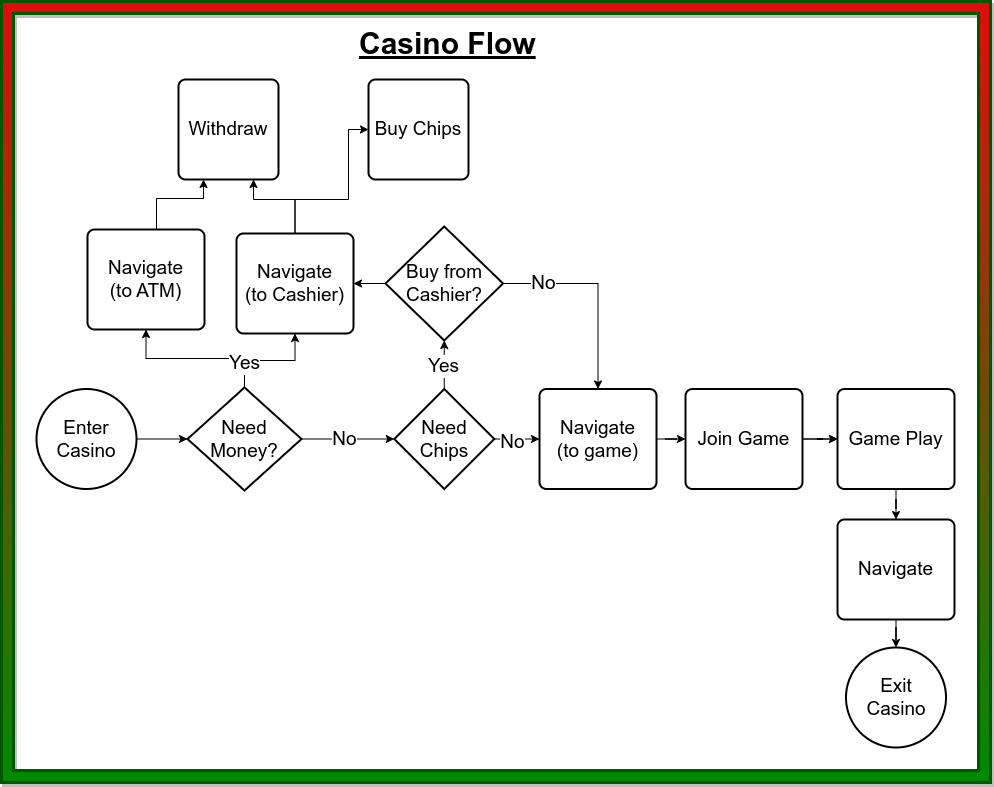

The diagram above was exported from draw.io. Its source (the exported page's mxGraphModel, read from the mxfile embedded in the PNG):
<mxGraphModel dx="1434" dy="816" grid="0" gridSize="10" guides="1" tooltips="1" connect="1" arrows="1" fold="1" page="1" pageScale="0.97" pageWidth="1100" pageHeight="850" math="0" shadow="0">
  <root>
    <mxCell id="0" />
    <mxCell id="1" parent="0" />
    <UserObject label="&lt;font style=&quot;font-size: 19px;&quot;&gt;Enter Casino&lt;/font&gt;" link="data:page/id,1X_pXKWhjoMoaRXw_O6s" id="J5gMHkphfbbnjPIxdzjO-1">
      <mxCell style="strokeWidth=2;html=1;shape=mxgraph.flowchart.start_2;whiteSpace=wrap;fontSize=19;" parent="1" vertex="1">
        <mxGeometry x="54" y="401.5" width="100" height="100" as="geometry" />
      </mxCell>
    </UserObject>
    <mxCell id="J5gMHkphfbbnjPIxdzjO-2" value="&lt;font style=&quot;font-size: 19px;&quot;&gt;Exit &lt;br&gt;Casino&lt;/font&gt;" style="strokeWidth=2;html=1;shape=mxgraph.flowchart.start_2;whiteSpace=wrap;fontSize=19;" parent="1" vertex="1">
      <mxGeometry x="863.5" y="660" width="100" height="100" as="geometry" />
    </mxCell>
    <mxCell id="6CbBNYjVHkAULpPFixV4-4" style="edgeStyle=orthogonalEdgeStyle;rounded=0;orthogonalLoop=1;jettySize=auto;html=1;" parent="1" source="J5gMHkphfbbnjPIxdzjO-7" target="6CbBNYjVHkAULpPFixV4-2" edge="1">
      <mxGeometry relative="1" as="geometry" />
    </mxCell>
    <UserObject label="&lt;font style=&quot;font-size: 19px;&quot;&gt;Game Play&lt;/font&gt;" link="data:page/id,ZwFZgh5H-EKh5n19KPtV" id="J5gMHkphfbbnjPIxdzjO-7">
      <mxCell style="rounded=1;whiteSpace=wrap;html=1;absoluteArcSize=1;arcSize=14;strokeWidth=2;fontSize=19;" parent="1" vertex="1">
        <mxGeometry x="855" y="401.5" width="117" height="100" as="geometry" />
      </mxCell>
    </UserObject>
    <mxCell id="TuVM_3K2daowRY0LqdCe-21" style="edgeStyle=orthogonalEdgeStyle;rounded=0;orthogonalLoop=1;jettySize=auto;html=1;entryX=0;entryY=0.5;entryDx=0;entryDy=0;fontSize=19;" parent="1" source="J5gMHkphfbbnjPIxdzjO-8" target="TuVM_3K2daowRY0LqdCe-20" edge="1">
      <mxGeometry relative="1" as="geometry" />
    </mxCell>
    <UserObject label="&lt;span style=&quot;font-size: 19px;&quot;&gt;Navigate&lt;br&gt;(to game)&lt;br&gt;&lt;/span&gt;" link="data:page/id,Iry6a7qEYLZbxSffxhyg" id="J5gMHkphfbbnjPIxdzjO-8">
      <mxCell style="rounded=1;whiteSpace=wrap;html=1;absoluteArcSize=1;arcSize=14;strokeWidth=2;fontSize=19;" parent="1" vertex="1">
        <mxGeometry x="557" y="401.5" width="117" height="100" as="geometry" />
      </mxCell>
    </UserObject>
    <mxCell id="gFyCX6IKJa114tpBKMjl-1" value="&lt;font style=&quot;font-size: 19px;&quot;&gt;Need Money?&lt;/font&gt;" style="strokeWidth=2;html=1;shape=mxgraph.flowchart.decision;whiteSpace=wrap;fontSize=19;" parent="1" vertex="1">
      <mxGeometry x="205" y="400" width="114" height="103" as="geometry" />
    </mxCell>
    <mxCell id="XvVmxccRHrspkCdfpxs2-1" value="&lt;font style=&quot;font-size: 19px;&quot;&gt;Withdraw&lt;/font&gt;" style="rounded=1;whiteSpace=wrap;html=1;absoluteArcSize=1;arcSize=14;strokeWidth=2;fontSize=19;" parent="1" vertex="1">
      <mxGeometry x="196" y="92" width="100" height="100" as="geometry" />
    </mxCell>
    <mxCell id="XvVmxccRHrspkCdfpxs2-12" style="edgeStyle=orthogonalEdgeStyle;rounded=0;orthogonalLoop=1;jettySize=auto;html=1;entryX=0;entryY=0.5;entryDx=0;entryDy=0;fontSize=19;" parent="1" source="XvVmxccRHrspkCdfpxs2-3" target="J5gMHkphfbbnjPIxdzjO-8" edge="1">
      <mxGeometry relative="1" as="geometry" />
    </mxCell>
    <mxCell id="XvVmxccRHrspkCdfpxs2-13" value="No" style="edgeLabel;html=1;align=center;verticalAlign=middle;resizable=0;points=[];fontSize=19;" parent="XvVmxccRHrspkCdfpxs2-12" vertex="1" connectable="0">
      <mxGeometry x="-0.2083" y="-3" relative="1" as="geometry">
        <mxPoint as="offset" />
      </mxGeometry>
    </mxCell>
    <mxCell id="XvVmxccRHrspkCdfpxs2-3" value="&lt;font style=&quot;font-size: 19px;&quot;&gt;Need Chips&lt;/font&gt;" style="strokeWidth=2;html=1;shape=mxgraph.flowchart.decision;whiteSpace=wrap;fontSize=19;" parent="1" vertex="1">
      <mxGeometry x="411.75" y="401.5" width="100" height="100" as="geometry" />
    </mxCell>
    <mxCell id="XvVmxccRHrspkCdfpxs2-5" style="edgeStyle=orthogonalEdgeStyle;rounded=0;orthogonalLoop=1;jettySize=auto;html=1;entryX=0;entryY=0.5;entryDx=0;entryDy=0;entryPerimeter=0;fontSize=19;" parent="1" source="gFyCX6IKJa114tpBKMjl-1" target="XvVmxccRHrspkCdfpxs2-3" edge="1">
      <mxGeometry relative="1" as="geometry" />
    </mxCell>
    <mxCell id="XvVmxccRHrspkCdfpxs2-6" value="No" style="edgeLabel;html=1;align=center;verticalAlign=middle;resizable=0;points=[];fontSize=19;" parent="XvVmxccRHrspkCdfpxs2-5" vertex="1" connectable="0">
      <mxGeometry x="-0.1" relative="1" as="geometry">
        <mxPoint as="offset" />
      </mxGeometry>
    </mxCell>
    <mxCell id="XvVmxccRHrspkCdfpxs2-7" value="&lt;font style=&quot;font-size: 19px;&quot;&gt;Buy Chips&lt;/font&gt;" style="rounded=1;whiteSpace=wrap;html=1;absoluteArcSize=1;arcSize=14;strokeWidth=2;fontSize=19;" parent="1" vertex="1">
      <mxGeometry x="386" y="92" width="100" height="100" as="geometry" />
    </mxCell>
    <mxCell id="TuVM_3K2daowRY0LqdCe-11" style="edgeStyle=orthogonalEdgeStyle;rounded=0;orthogonalLoop=1;jettySize=auto;html=1;entryX=0.75;entryY=1;entryDx=0;entryDy=0;fontSize=19;" parent="1" source="TuVM_3K2daowRY0LqdCe-5" target="XvVmxccRHrspkCdfpxs2-1" edge="1">
      <mxGeometry relative="1" as="geometry">
        <Array as="points">
          <mxPoint x="313" y="212" />
          <mxPoint x="271" y="212" />
        </Array>
      </mxGeometry>
    </mxCell>
    <mxCell id="J_2yyExqYgERzjV9EPMO-2" style="edgeStyle=orthogonalEdgeStyle;rounded=0;orthogonalLoop=1;jettySize=auto;html=1;entryX=0;entryY=0.5;entryDx=0;entryDy=0;exitX=0.5;exitY=0;exitDx=0;exitDy=0;exitPerimeter=0;fontSize=19;" parent="1" source="TuVM_3K2daowRY0LqdCe-5" target="XvVmxccRHrspkCdfpxs2-7" edge="1">
      <mxGeometry relative="1" as="geometry">
        <Array as="points">
          <mxPoint x="313" y="212" />
          <mxPoint x="366" y="212" />
          <mxPoint x="366" y="142" />
        </Array>
      </mxGeometry>
    </mxCell>
    <mxCell id="TuVM_3K2daowRY0LqdCe-5" value="Navigate&lt;br&gt;(to Cashier)" style="rounded=1;whiteSpace=wrap;html=1;absoluteArcSize=1;arcSize=14;strokeWidth=2;fontSize=19;" parent="1" vertex="1">
      <mxGeometry x="254" y="246" width="117" height="100" as="geometry" />
    </mxCell>
    <mxCell id="6CbBNYjVHkAULpPFixV4-1" style="edgeStyle=orthogonalEdgeStyle;rounded=0;orthogonalLoop=1;jettySize=auto;html=1;entryX=0.25;entryY=1;entryDx=0;entryDy=0;" parent="1" source="TuVM_3K2daowRY0LqdCe-6" target="XvVmxccRHrspkCdfpxs2-1" edge="1">
      <mxGeometry relative="1" as="geometry">
        <Array as="points">
          <mxPoint x="174" y="211" />
          <mxPoint x="221" y="211" />
        </Array>
      </mxGeometry>
    </mxCell>
    <mxCell id="TuVM_3K2daowRY0LqdCe-6" value="Navigate&lt;br&gt;(to ATM)" style="rounded=1;whiteSpace=wrap;html=1;absoluteArcSize=1;arcSize=14;strokeWidth=2;fontSize=19;" parent="1" vertex="1">
      <mxGeometry x="105" y="242" width="117" height="100" as="geometry" />
    </mxCell>
    <mxCell id="TuVM_3K2daowRY0LqdCe-8" style="edgeStyle=orthogonalEdgeStyle;rounded=0;orthogonalLoop=1;jettySize=auto;html=1;entryX=0.5;entryY=1;entryDx=0;entryDy=0;entryPerimeter=0;fontSize=19;" parent="1" source="gFyCX6IKJa114tpBKMjl-1" target="TuVM_3K2daowRY0LqdCe-6" edge="1">
      <mxGeometry relative="1" as="geometry" />
    </mxCell>
    <mxCell id="TuVM_3K2daowRY0LqdCe-9" style="edgeStyle=orthogonalEdgeStyle;rounded=0;orthogonalLoop=1;jettySize=auto;html=1;entryX=0.5;entryY=1;entryDx=0;entryDy=0;entryPerimeter=0;fontSize=19;" parent="1" source="gFyCX6IKJa114tpBKMjl-1" target="TuVM_3K2daowRY0LqdCe-5" edge="1">
      <mxGeometry relative="1" as="geometry" />
    </mxCell>
    <mxCell id="TuVM_3K2daowRY0LqdCe-12" value="Yes" style="edgeLabel;html=1;align=center;verticalAlign=middle;resizable=0;points=[];fontSize=19;" parent="TuVM_3K2daowRY0LqdCe-9" vertex="1" connectable="0">
      <mxGeometry x="-0.8405" y="3" relative="1" as="geometry">
        <mxPoint x="2" y="-17" as="offset" />
      </mxGeometry>
    </mxCell>
    <mxCell id="TuVM_3K2daowRY0LqdCe-18" style="edgeStyle=orthogonalEdgeStyle;rounded=0;orthogonalLoop=1;jettySize=auto;html=1;entryX=0.5;entryY=0;entryDx=0;entryDy=0;fontSize=19;" parent="1" source="TuVM_3K2daowRY0LqdCe-13" target="J5gMHkphfbbnjPIxdzjO-8" edge="1">
      <mxGeometry relative="1" as="geometry" />
    </mxCell>
    <mxCell id="TuVM_3K2daowRY0LqdCe-19" value="No" style="edgeLabel;html=1;align=center;verticalAlign=middle;resizable=0;points=[];fontSize=19;" parent="TuVM_3K2daowRY0LqdCe-18" vertex="1" connectable="0">
      <mxGeometry x="-0.5978" y="1" relative="1" as="geometry">
        <mxPoint as="offset" />
      </mxGeometry>
    </mxCell>
    <mxCell id="6CbBNYjVHkAULpPFixV4-6" style="edgeStyle=orthogonalEdgeStyle;rounded=0;orthogonalLoop=1;jettySize=auto;html=1;entryX=1;entryY=0.5;entryDx=0;entryDy=0;" parent="1" source="TuVM_3K2daowRY0LqdCe-13" target="TuVM_3K2daowRY0LqdCe-5" edge="1">
      <mxGeometry relative="1" as="geometry" />
    </mxCell>
    <mxCell id="TuVM_3K2daowRY0LqdCe-13" value="&lt;font style=&quot;font-size: 19px;&quot;&gt;Buy from Cashier?&lt;/font&gt;" style="strokeWidth=2;html=1;shape=mxgraph.flowchart.decision;whiteSpace=wrap;fontSize=19;" parent="1" vertex="1">
      <mxGeometry x="403" y="239" width="117.5" height="114" as="geometry" />
    </mxCell>
    <mxCell id="TuVM_3K2daowRY0LqdCe-14" style="edgeStyle=orthogonalEdgeStyle;rounded=0;orthogonalLoop=1;jettySize=auto;html=1;entryX=0.5;entryY=1;entryDx=0;entryDy=0;entryPerimeter=0;fontSize=19;" parent="1" source="XvVmxccRHrspkCdfpxs2-3" target="TuVM_3K2daowRY0LqdCe-13" edge="1">
      <mxGeometry relative="1" as="geometry" />
    </mxCell>
    <mxCell id="TuVM_3K2daowRY0LqdCe-16" value="Yes" style="edgeLabel;html=1;align=center;verticalAlign=middle;resizable=0;points=[];fontSize=19;" parent="TuVM_3K2daowRY0LqdCe-14" vertex="1" connectable="0">
      <mxGeometry x="-0.3191" y="-1" relative="1" as="geometry">
        <mxPoint x="-2" y="-6" as="offset" />
      </mxGeometry>
    </mxCell>
    <mxCell id="TuVM_3K2daowRY0LqdCe-22" style="edgeStyle=orthogonalEdgeStyle;rounded=0;orthogonalLoop=1;jettySize=auto;html=1;fontSize=19;" parent="1" source="TuVM_3K2daowRY0LqdCe-20" target="J5gMHkphfbbnjPIxdzjO-7" edge="1">
      <mxGeometry relative="1" as="geometry" />
    </mxCell>
    <mxCell id="QUNovWMM2RGc3xdIajSf-1" value="" style="edgeStyle=orthogonalEdgeStyle;rounded=0;orthogonalLoop=1;jettySize=auto;html=1;" parent="1" source="TuVM_3K2daowRY0LqdCe-20" target="J5gMHkphfbbnjPIxdzjO-7" edge="1">
      <mxGeometry relative="1" as="geometry" />
    </mxCell>
    <UserObject label="&lt;font style=&quot;font-size: 19px;&quot;&gt;Join Game&lt;/font&gt;" id="TuVM_3K2daowRY0LqdCe-20">
      <mxCell style="rounded=1;whiteSpace=wrap;html=1;absoluteArcSize=1;arcSize=14;strokeWidth=2;fontSize=19;" parent="1" vertex="1">
        <mxGeometry x="703" y="401.5" width="117" height="100" as="geometry" />
      </mxCell>
    </UserObject>
    <mxCell id="tMSBJirrFV-HsyrGVFLr-1" value="" style="verticalLabelPosition=bottom;verticalAlign=top;html=1;shape=mxgraph.basic.frame;dx=12;whiteSpace=wrap;strokeWidth=3;fillColor=#008a00;strokeColor=#005700;fontColor=#ffffff;gradientColor=#df0c0c;gradientDirection=north;perimeterSpacing=0;shadow=1;" parent="1" vertex="1">
      <mxGeometry x="19" y="14" width="989" height="781" as="geometry" />
    </mxCell>
    <mxCell id="pult4FqULWF5EKglIYeN-1" value="&lt;p class=&quot;western&quot; align=&quot;center&quot; style=&quot;line-height: 100%; margin-bottom: 0in&quot;&gt;&lt;br&gt;&lt;span style=&quot;font-size: 30px;&quot;&gt;&lt;b&gt;&lt;u&gt;Casino Flow&lt;/u&gt;&lt;/b&gt;&lt;/span&gt;&lt;/p&gt;" style="text;whiteSpace=wrap;html=1;" parent="1" vertex="1">
      <mxGeometry x="375" y="20" width="220" height="63" as="geometry" />
    </mxCell>
    <mxCell id="6CbBNYjVHkAULpPFixV4-5" style="edgeStyle=orthogonalEdgeStyle;rounded=0;orthogonalLoop=1;jettySize=auto;html=1;" parent="1" source="6CbBNYjVHkAULpPFixV4-2" target="J5gMHkphfbbnjPIxdzjO-2" edge="1">
      <mxGeometry relative="1" as="geometry" />
    </mxCell>
    <UserObject label="&lt;font style=&quot;font-size: 19px;&quot;&gt;Navigate&lt;/font&gt;" id="6CbBNYjVHkAULpPFixV4-2">
      <mxCell style="rounded=1;whiteSpace=wrap;html=1;absoluteArcSize=1;arcSize=14;strokeWidth=2;fontSize=19;" parent="1" vertex="1">
        <mxGeometry x="855" y="532" width="117" height="100" as="geometry" />
      </mxCell>
    </UserObject>
    <mxCell id="6CbBNYjVHkAULpPFixV4-3" style="edgeStyle=orthogonalEdgeStyle;rounded=0;orthogonalLoop=1;jettySize=auto;html=1;entryX=0;entryY=0.5;entryDx=0;entryDy=0;entryPerimeter=0;" parent="1" source="J5gMHkphfbbnjPIxdzjO-1" target="gFyCX6IKJa114tpBKMjl-1" edge="1">
      <mxGeometry relative="1" as="geometry" />
    </mxCell>
  </root>
</mxGraphModel>